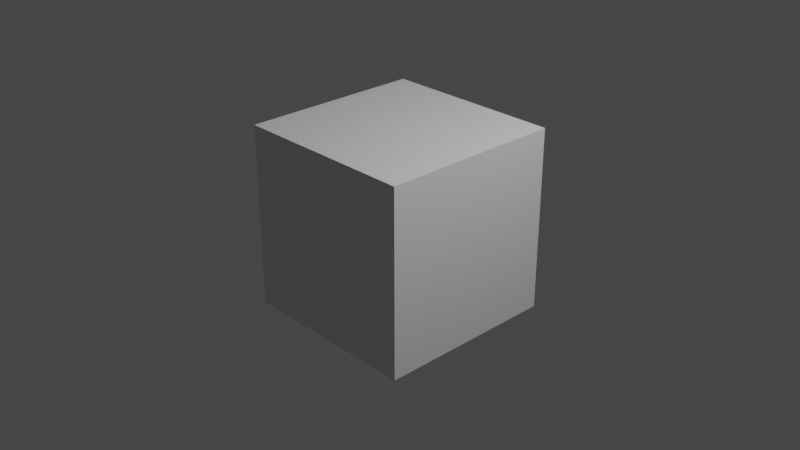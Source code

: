 # Source: Prototyping.blend  (saved by Blender 2.93.20; exported with 4.5.12 LTS)
import bpy
from mathutils import Matrix  # noqa: F401  (used for matrix-valued properties, if any)

bpy.ops.wm.read_factory_settings(use_empty=True)
scene = bpy.context.scene
scene.name = 'Scene'

# ---- collections
col_collection = bpy.data.collections.new('Collection'); scene.collection.children.link(col_collection)

# ---- materials (node trees are filled in below, after node groups)
mat_material = bpy.data.materials.new('Material')
mat_material.alpha_threshold = 0.0
mat_material.line_color = (0.0, 0.0, 0.0, 1.0)

# ---- material node trees
mat_material.use_nodes = True; mat_material.node_tree.nodes.clear()
_N = mat_material.node_tree.nodes; _L = mat_material.node_tree.links
n0 = _N.new('ShaderNodeOutputMaterial'); n0.name = 'Material Output'; n0.location = (300, 300)
n1 = _N.new('ShaderNodeBsdfPrincipled'); n1.name = 'Principled BSDF'; n1.location = (10, 300)
n1.distribution = 'GGX'
n1.subsurface_method = 'BURLEY'
n1.inputs[2].default_value = 0.4
n1.inputs[3].default_value = 1.45
n1.inputs[27].default_value = (0.0, 0.0, 0.0, 1.0)
n1.inputs[28].default_value = 1.0
_L.new(n1.outputs[0], n0.inputs[0])
n0.is_active_output = True

# ---- world
world_world = bpy.data.worlds.new('World'); scene.world = world_world
world_world.use_nodes = True; world_world.node_tree.nodes.clear()
_N = world_world.node_tree.nodes; _L = world_world.node_tree.links
n0 = _N.new('ShaderNodeOutputWorld'); n0.name = 'World Output'; n0.location = (300, 300)
n1 = _N.new('ShaderNodeBackground'); n1.name = 'Background'; n1.location = (10, 300)
n1.inputs[0].default_value = (0.05088, 0.05088, 0.05088, 1.0)
_L.new(n1.outputs[0], n0.inputs[0])
n0.is_active_output = True
world_world.color = (0.05088, 0.05088, 0.05088)
world_world.use_sun_shadow = False
world_world.sun_shadow_jitter_overblur = 0.0

# ---- cameras
cam_camera = bpy.data.cameras.new('Camera')
cam_camera.clip_end = 100.0
cam_camera.ortho_scale = 7.314

# ---- lights
light_light = bpy.data.lights.new('Light', 'POINT')
light_light.transmission_factor = 0.0
light_light.energy = 1000.0
light_light.shadow_soft_size = 0.1
light_light.shadow_maximum_resolution = 0.006
light_light.use_absolute_resolution = True

# ---- meshes
me_cube = bpy.data.meshes.new('Cube')
me_cube.from_pydata([(1.0, 1.0, 1.0), (1.0, 1.0, -1.0), (1.0, -1.0, 1.0), (1.0, -1.0, -1.0), (-1.0, 1.0, 1.0), (-1.0, 1.0, -1.0), (-1.0, -1.0, 1.0), (-1.0, -1.0, -1.0)], [], [(0, 4, 6, 2), (3, 2, 6, 7), (7, 6, 4, 5), (5, 1, 3, 7), (1, 0, 2, 3), (5, 4, 0, 1)])
_uv = me_cube.uv_layers.new(name='UVMap')
_uv.uv.foreach_set('vector', [0.6463, 0.3293, 0.6463, 0.6463, 0.3293, 0.6463, 0.3293, 0.3293, 0.01225, 0.3293, 0.3293, 0.3293, 0.3293, 0.6463, 0.01225, 0.6463, 0.3293, 0.9633, 0.3293, 0.6463, 0.6463, 0.6463, 0.6463, 0.9633, 0.6707, 0.3293, 0.9878, 0.3293, 0.9878, 0.6463, 0.6707, 0.6463, 0.6463, 0.01225, 0.6463, 0.3293, 0.3293, 0.3293, 0.3293, 0.01225, 0.6707, 0.3293, 0.6707, 0.01225, 0.9878, 0.01225, 0.9878, 0.3293])
me_cube.materials.append(mat_material)
me_cube.use_remesh_preserve_volume = False
me_cube.use_remesh_preserve_attributes = False
me_cube.use_mirror_vertex_groups = False
me_cube.update()

# ---- objects
ob_cube = bpy.data.objects.new('Cube', me_cube)
ob_light = bpy.data.objects.new('Light', light_light)
ob_camera = bpy.data.objects.new('Camera', cam_camera)

# ---- transforms, parenting, visibility, modifiers, constraints
ob_cube.location = (0.0, 0.0, 0.0)
ob_cube.lock_rotations_4d = False
ob_cube.empty_display_type = 'ARROWS'
ob_cube.lineart.crease_threshold = 0.0
ob_light.location = (4.076, 1.005, 5.904)
ob_light.rotation_euler = (0.6503, 0.05522, 1.866)
ob_light.lock_rotations_4d = False
ob_light.empty_display_type = 'ARROWS'
ob_light.color = (0.0, 0.0, 0.0, 0.0)
ob_light.lineart.crease_threshold = 0.0
ob_camera.location = (7.359, -6.926, 4.958)
ob_camera.rotation_euler = (1.109, 0.0, 0.8149)
ob_camera.lock_rotations_4d = False
ob_camera.empty_display_type = 'ARROWS'
ob_camera.color = (0.0, 0.0, 0.0, 0.0)
ob_camera.display_type = 'WIRE'
ob_camera.lineart.crease_threshold = 0.0

# ---- collection membership
col_collection.objects.link(ob_cube)
col_collection.objects.link(ob_light)
col_collection.objects.link(ob_camera)

# ---- scene / render settings (as saved in the file)
scene.camera = ob_camera
scene.frame_start = 1; scene.frame_end = 250; scene.frame_set(1)
scene.render.engine = 'BLENDER_WORKBENCH'
scene.cycles.use_denoising = False
scene.cycles.samples = 128
scene.cycles.sampling_pattern = 'TABULATED_SOBOL'
scene.cycles.use_adaptive_sampling = False
scene.cycles.use_light_tree = False
scene.view_settings.view_transform = 'Filmic'
bpy.context.view_layer.update()
